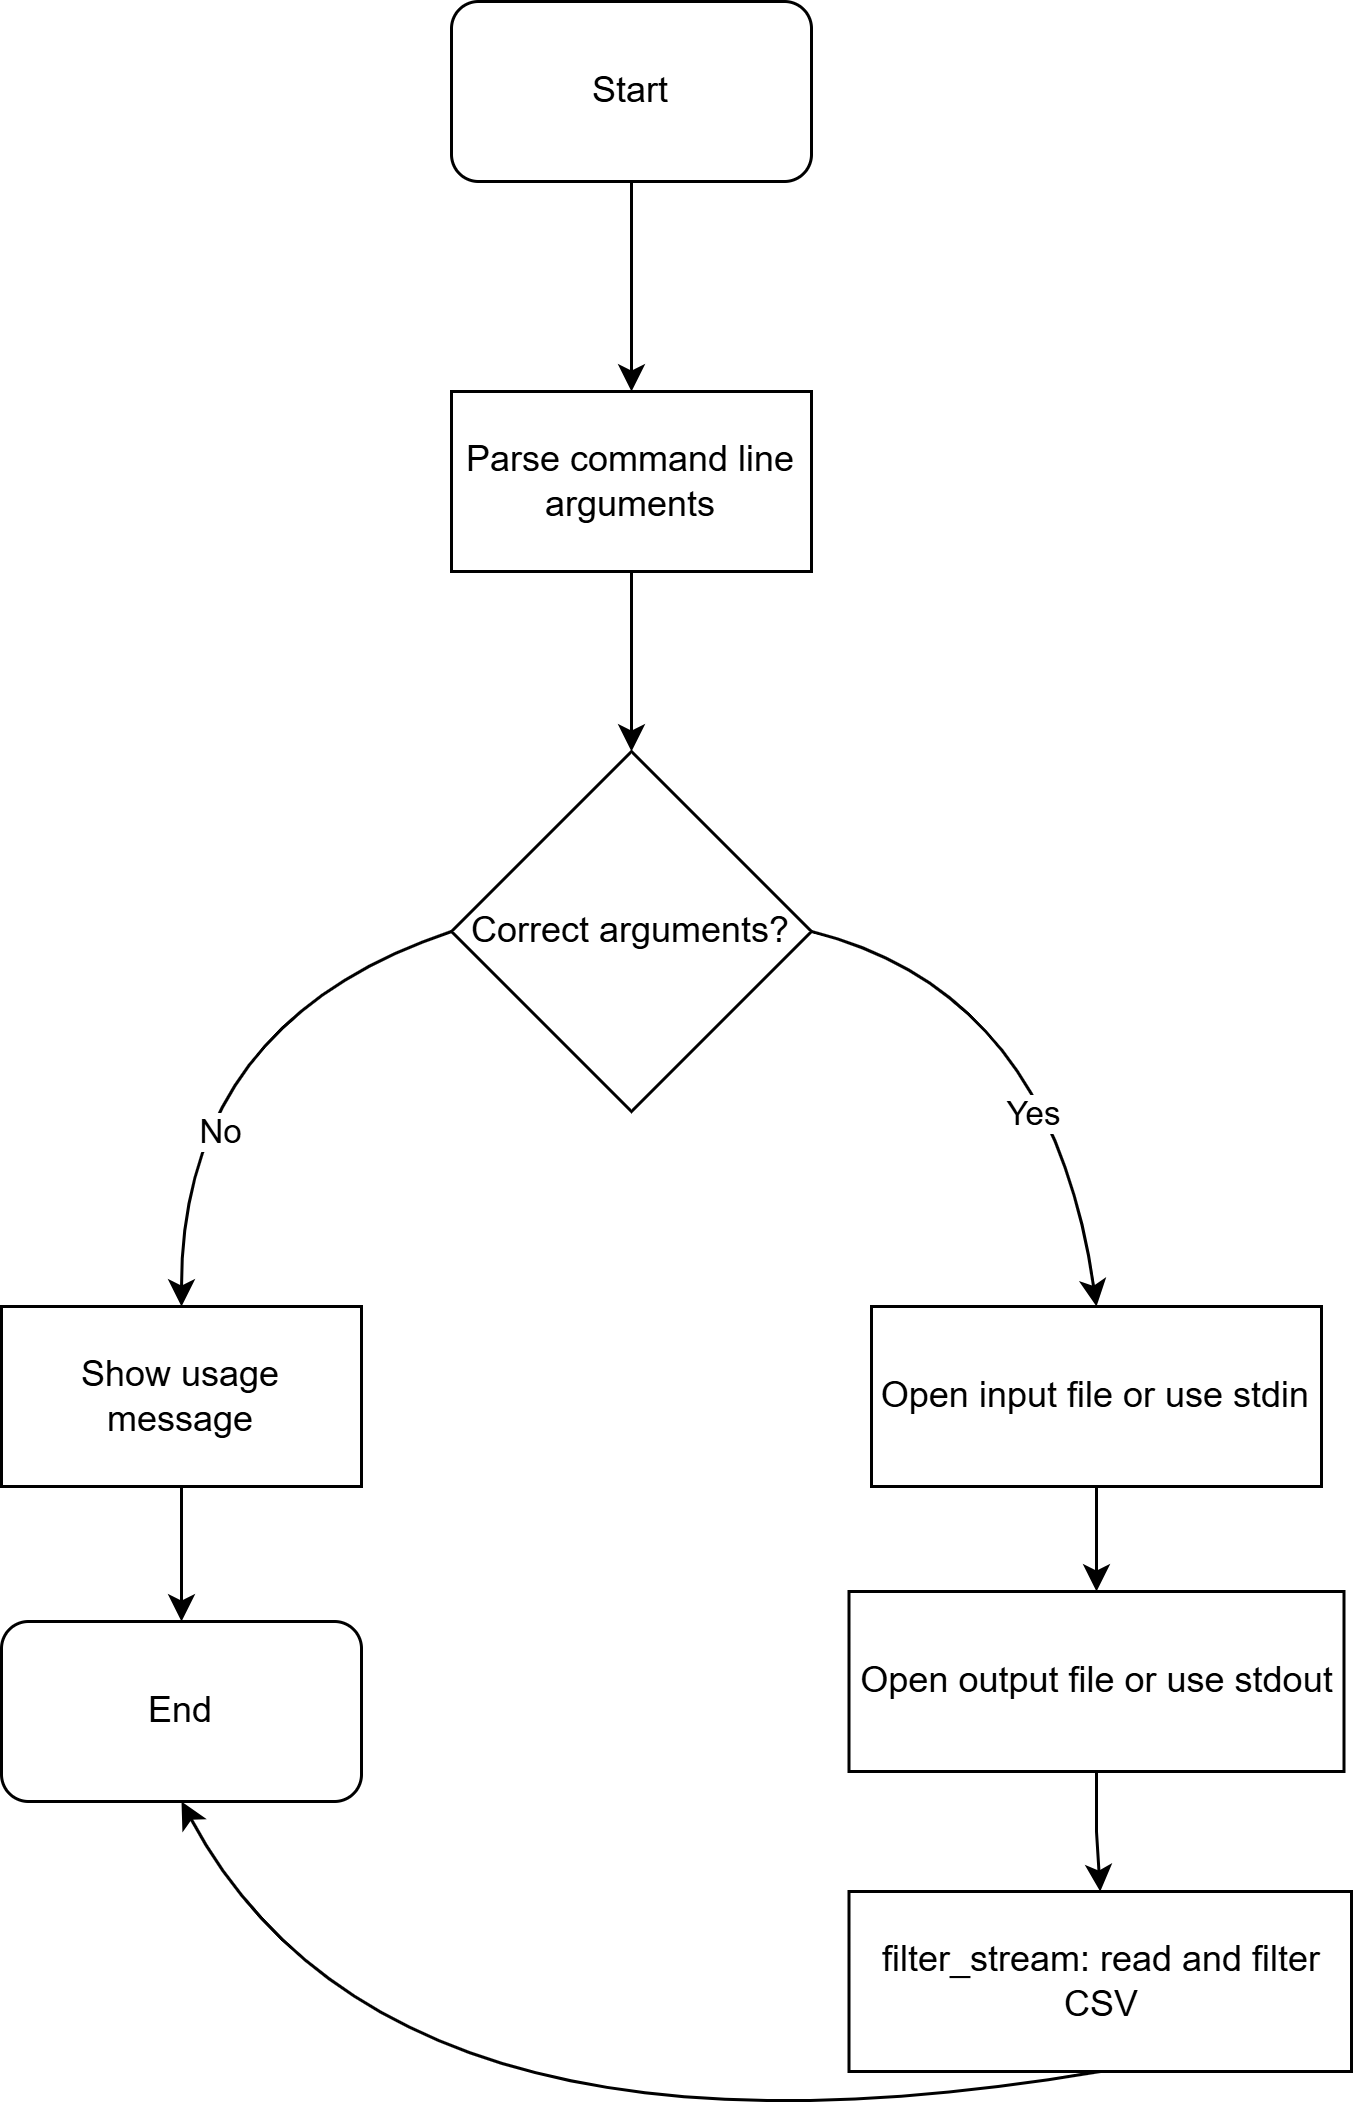

The diagram above was exported from draw.io. Its source (the exported page's mxGraphModel, read from the mxfile embedded in the PNG):
<mxGraphModel dx="769" dy="811" grid="1" gridSize="10" guides="1" tooltips="1" connect="1" arrows="1" fold="1" page="1" pageScale="1" pageWidth="827" pageHeight="1169" math="0" shadow="0">
  <root>
    <mxCell id="0" />
    <mxCell id="1" parent="0" />
    <mxCell id="b6z2acHyi9o1fgI51ege-218" edge="1" parent="1" source="b6z2acHyi9o1fgI51ege-216" style="edgeStyle=orthogonalEdgeStyle;rounded=0;orthogonalLoop=1;jettySize=auto;html=1;entryX=0.5;entryY=0;entryDx=0;entryDy=0;" target="b6z2acHyi9o1fgI51ege-217">
      <mxGeometry relative="1" as="geometry" />
    </mxCell>
    <mxCell id="b6z2acHyi9o1fgI51ege-216" parent="1" style="rounded=1;whiteSpace=wrap;html=1;" value="Start" vertex="1">
      <mxGeometry height="60" width="120" x="300" y="120" as="geometry" />
    </mxCell>
    <mxCell id="b6z2acHyi9o1fgI51ege-220" edge="1" parent="1" source="b6z2acHyi9o1fgI51ege-217" style="edgeStyle=orthogonalEdgeStyle;rounded=0;orthogonalLoop=1;jettySize=auto;html=1;entryX=0.5;entryY=0;entryDx=0;entryDy=0;" target="b6z2acHyi9o1fgI51ege-219">
      <mxGeometry relative="1" as="geometry" />
    </mxCell>
    <mxCell id="b6z2acHyi9o1fgI51ege-217" parent="1" style="rounded=0;whiteSpace=wrap;html=1;" value="Parse command line arguments" vertex="1">
      <mxGeometry height="60" width="120" x="300" y="250" as="geometry" />
    </mxCell>
    <mxCell id="b6z2acHyi9o1fgI51ege-219" parent="1" style="rhombus;whiteSpace=wrap;html=1;" value="Correct arguments?" vertex="1">
      <mxGeometry height="120" width="120" x="300" y="370" as="geometry" />
    </mxCell>
    <mxCell id="b6z2acHyi9o1fgI51ege-224" edge="1" parent="1" source="b6z2acHyi9o1fgI51ege-221" style="edgeStyle=orthogonalEdgeStyle;rounded=0;orthogonalLoop=1;jettySize=auto;html=1;entryX=0.5;entryY=0;entryDx=0;entryDy=0;" target="b6z2acHyi9o1fgI51ege-223">
      <mxGeometry relative="1" as="geometry" />
    </mxCell>
    <mxCell id="b6z2acHyi9o1fgI51ege-221" parent="1" style="rounded=0;whiteSpace=wrap;html=1;" value="Show usage message" vertex="1">
      <mxGeometry height="60" width="120" x="150" y="555" as="geometry" />
    </mxCell>
    <mxCell id="b6z2acHyi9o1fgI51ege-222" edge="1" parent="1" source="b6z2acHyi9o1fgI51ege-219" style="curved=1;endArrow=classic;html=1;rounded=0;exitX=0;exitY=0.5;exitDx=0;exitDy=0;entryX=0.5;entryY=0;entryDx=0;entryDy=0;" target="b6z2acHyi9o1fgI51ege-221" value="">
      <mxGeometry height="50" relative="1" width="50" as="geometry">
        <Array as="points">
          <mxPoint x="210" y="460" />
        </Array>
        <mxPoint x="390" y="360" as="sourcePoint" />
        <mxPoint x="440" y="310" as="targetPoint" />
      </mxGeometry>
    </mxCell>
    <mxCell id="b6z2acHyi9o1fgI51ege-225" connectable="0" parent="b6z2acHyi9o1fgI51ege-222" style="edgeLabel;html=1;align=center;verticalAlign=middle;resizable=0;points=[];" value="No" vertex="1">
      <mxGeometry relative="1" x="0.3728" y="12" as="geometry">
        <mxPoint as="offset" />
      </mxGeometry>
    </mxCell>
    <mxCell id="b6z2acHyi9o1fgI51ege-223" parent="1" style="rounded=1;whiteSpace=wrap;html=1;" value="End" vertex="1">
      <mxGeometry height="60" width="120" x="150" y="660" as="geometry" />
    </mxCell>
    <mxCell id="b6z2acHyi9o1fgI51ege-230" edge="1" parent="1" source="b6z2acHyi9o1fgI51ege-226" style="edgeStyle=orthogonalEdgeStyle;rounded=0;orthogonalLoop=1;jettySize=auto;html=1;entryX=0.5;entryY=0;entryDx=0;entryDy=0;" target="b6z2acHyi9o1fgI51ege-229">
      <mxGeometry relative="1" as="geometry" />
    </mxCell>
    <mxCell id="b6z2acHyi9o1fgI51ege-226" parent="1" style="rounded=0;whiteSpace=wrap;html=1;" value="Open input file or use stdin" vertex="1">
      <mxGeometry height="60" width="150" x="440" y="555" as="geometry" />
    </mxCell>
    <mxCell id="b6z2acHyi9o1fgI51ege-227" edge="1" parent="1" source="b6z2acHyi9o1fgI51ege-219" style="curved=1;endArrow=classic;html=1;rounded=0;exitX=1;exitY=0.5;exitDx=0;exitDy=0;entryX=0.5;entryY=0;entryDx=0;entryDy=0;" target="b6z2acHyi9o1fgI51ege-226" value="">
      <mxGeometry height="50" relative="1" width="50" as="geometry">
        <Array as="points">
          <mxPoint x="500" y="450" />
        </Array>
        <mxPoint x="450" y="620" as="sourcePoint" />
        <mxPoint x="500" y="570" as="targetPoint" />
      </mxGeometry>
    </mxCell>
    <mxCell id="b6z2acHyi9o1fgI51ege-228" connectable="0" parent="b6z2acHyi9o1fgI51ege-227" style="edgeLabel;html=1;align=center;verticalAlign=middle;resizable=0;points=[];" value="Yes" vertex="1">
      <mxGeometry relative="1" x="0.2944" y="-12" as="geometry">
        <mxPoint as="offset" />
      </mxGeometry>
    </mxCell>
    <mxCell id="b6z2acHyi9o1fgI51ege-232" edge="1" parent="1" source="b6z2acHyi9o1fgI51ege-229" style="edgeStyle=orthogonalEdgeStyle;rounded=0;orthogonalLoop=1;jettySize=auto;html=1;entryX=0.5;entryY=0;entryDx=0;entryDy=0;" target="b6z2acHyi9o1fgI51ege-231">
      <mxGeometry relative="1" as="geometry" />
    </mxCell>
    <mxCell id="b6z2acHyi9o1fgI51ege-229" parent="1" style="rounded=0;whiteSpace=wrap;html=1;" value="Open output file or use stdout" vertex="1">
      <mxGeometry height="60" width="165" x="432.5" y="650" as="geometry" />
    </mxCell>
    <mxCell id="b6z2acHyi9o1fgI51ege-231" parent="1" style="rounded=0;whiteSpace=wrap;html=1;" value="filter_stream: read and filter CSV" vertex="1">
      <mxGeometry height="60" width="167.5" x="432.5" y="750" as="geometry" />
    </mxCell>
    <mxCell id="b6z2acHyi9o1fgI51ege-233" edge="1" parent="1" source="b6z2acHyi9o1fgI51ege-231" style="curved=1;endArrow=classic;html=1;rounded=0;exitX=0.5;exitY=1;exitDx=0;exitDy=0;entryX=0.5;entryY=1;entryDx=0;entryDy=0;" target="b6z2acHyi9o1fgI51ege-223" value="">
      <mxGeometry height="50" relative="1" width="50" as="geometry">
        <Array as="points">
          <mxPoint x="280" y="850" />
        </Array>
        <mxPoint x="450" y="650" as="sourcePoint" />
        <mxPoint x="500" y="600" as="targetPoint" />
      </mxGeometry>
    </mxCell>
  </root>
</mxGraphModel>